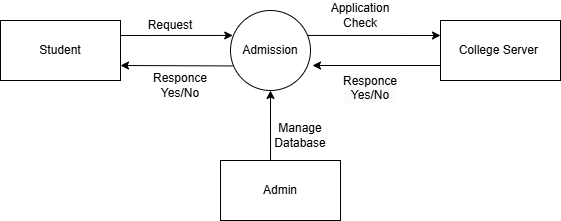

The diagram above was exported from draw.io. Its source (the exported page's mxGraphModel, read from the mxfile embedded in the PNG):
<mxGraphModel dx="1114" dy="429" grid="1" gridSize="10" guides="1" tooltips="1" connect="1" arrows="1" fold="1" page="1" pageScale="1" pageWidth="850" pageHeight="1100" math="0" shadow="0">
  <root>
    <mxCell id="0" />
    <mxCell id="1" parent="0" />
    <mxCell id="fHIJDLHsHrPpLZ2Kt3Fu-1" value="Admission" style="ellipse;whiteSpace=wrap;html=1;aspect=fixed;" vertex="1" parent="1">
      <mxGeometry x="390" y="190" width="80" height="80" as="geometry" />
    </mxCell>
    <mxCell id="fHIJDLHsHrPpLZ2Kt3Fu-2" value="Student" style="rounded=0;whiteSpace=wrap;html=1;" vertex="1" parent="1">
      <mxGeometry x="160" y="200" width="120" height="60" as="geometry" />
    </mxCell>
    <mxCell id="fHIJDLHsHrPpLZ2Kt3Fu-3" value="College Server&amp;nbsp;" style="rounded=0;whiteSpace=wrap;html=1;" vertex="1" parent="1">
      <mxGeometry x="600" y="200" width="120" height="60" as="geometry" />
    </mxCell>
    <mxCell id="fHIJDLHsHrPpLZ2Kt3Fu-4" value="Admin" style="rounded=0;whiteSpace=wrap;html=1;" vertex="1" parent="1">
      <mxGeometry x="380" y="340" width="120" height="60" as="geometry" />
    </mxCell>
    <mxCell id="fHIJDLHsHrPpLZ2Kt3Fu-5" value="" style="endArrow=classic;html=1;rounded=0;exitX=1;exitY=0.25;exitDx=0;exitDy=0;entryX=0.028;entryY=0.312;entryDx=0;entryDy=0;entryPerimeter=0;" edge="1" parent="1" source="fHIJDLHsHrPpLZ2Kt3Fu-2" target="fHIJDLHsHrPpLZ2Kt3Fu-1">
      <mxGeometry width="50" height="50" relative="1" as="geometry">
        <mxPoint x="320" y="240" as="sourcePoint" />
        <mxPoint x="370" y="190" as="targetPoint" />
      </mxGeometry>
    </mxCell>
    <mxCell id="fHIJDLHsHrPpLZ2Kt3Fu-7" value="Request" style="text;html=1;align=center;verticalAlign=middle;whiteSpace=wrap;rounded=0;" vertex="1" parent="1">
      <mxGeometry x="300" y="190" width="60" height="30" as="geometry" />
    </mxCell>
    <mxCell id="fHIJDLHsHrPpLZ2Kt3Fu-8" value="" style="endArrow=classic;html=1;rounded=0;entryX=1;entryY=0.75;entryDx=0;entryDy=0;exitX=0.028;exitY=0.693;exitDx=0;exitDy=0;exitPerimeter=0;" edge="1" parent="1" source="fHIJDLHsHrPpLZ2Kt3Fu-1" target="fHIJDLHsHrPpLZ2Kt3Fu-2">
      <mxGeometry width="50" height="50" relative="1" as="geometry">
        <mxPoint x="400" y="250" as="sourcePoint" />
        <mxPoint x="290" y="250" as="targetPoint" />
      </mxGeometry>
    </mxCell>
    <mxCell id="fHIJDLHsHrPpLZ2Kt3Fu-10" value="Responce&lt;div&gt;Yes/No&lt;/div&gt;" style="text;html=1;align=center;verticalAlign=middle;whiteSpace=wrap;rounded=0;" vertex="1" parent="1">
      <mxGeometry x="310" y="250" width="60" height="30" as="geometry" />
    </mxCell>
    <mxCell id="fHIJDLHsHrPpLZ2Kt3Fu-11" value="" style="endArrow=classic;html=1;rounded=0;entryX=0;entryY=0.25;entryDx=0;entryDy=0;exitX=0.957;exitY=0.312;exitDx=0;exitDy=0;exitPerimeter=0;" edge="1" parent="1" source="fHIJDLHsHrPpLZ2Kt3Fu-1" target="fHIJDLHsHrPpLZ2Kt3Fu-3">
      <mxGeometry width="50" height="50" relative="1" as="geometry">
        <mxPoint x="400" y="250" as="sourcePoint" />
        <mxPoint x="450" y="200" as="targetPoint" />
      </mxGeometry>
    </mxCell>
    <mxCell id="fHIJDLHsHrPpLZ2Kt3Fu-12" value="Application Check" style="text;html=1;align=center;verticalAlign=middle;whiteSpace=wrap;rounded=0;" vertex="1" parent="1">
      <mxGeometry x="490" y="180" width="60" height="30" as="geometry" />
    </mxCell>
    <mxCell id="fHIJDLHsHrPpLZ2Kt3Fu-13" value="" style="endArrow=classic;html=1;rounded=0;exitX=0;exitY=0.75;exitDx=0;exitDy=0;" edge="1" parent="1" source="fHIJDLHsHrPpLZ2Kt3Fu-3">
      <mxGeometry width="50" height="50" relative="1" as="geometry">
        <mxPoint x="400" y="250" as="sourcePoint" />
        <mxPoint x="472" y="245" as="targetPoint" />
        <Array as="points">
          <mxPoint x="472" y="245" />
        </Array>
      </mxGeometry>
    </mxCell>
    <mxCell id="fHIJDLHsHrPpLZ2Kt3Fu-14" value="" style="endArrow=classic;html=1;rounded=0;exitX=0.417;exitY=0;exitDx=0;exitDy=0;entryX=0.5;entryY=1;entryDx=0;entryDy=0;exitPerimeter=0;" edge="1" parent="1" source="fHIJDLHsHrPpLZ2Kt3Fu-4" target="fHIJDLHsHrPpLZ2Kt3Fu-1">
      <mxGeometry width="50" height="50" relative="1" as="geometry">
        <mxPoint x="400" y="250" as="sourcePoint" />
        <mxPoint x="450" y="200" as="targetPoint" />
      </mxGeometry>
    </mxCell>
    <mxCell id="fHIJDLHsHrPpLZ2Kt3Fu-16" value="&#10;&lt;span style=&quot;color: rgb(0, 0, 0); font-family: Helvetica; font-size: 12px; font-style: normal; font-variant-ligatures: normal; font-variant-caps: normal; font-weight: 400; letter-spacing: normal; orphans: 2; text-align: center; text-indent: 0px; text-transform: none; widows: 2; word-spacing: 0px; -webkit-text-stroke-width: 0px; white-space: normal; background-color: rgb(251, 251, 251); text-decoration-thickness: initial; text-decoration-style: initial; text-decoration-color: initial; display: inline !important; float: none;&quot;&gt;Responce&lt;/span&gt;&lt;div style=&quot;forced-color-adjust: none; color: rgb(0, 0, 0); font-family: Helvetica; font-size: 12px; font-style: normal; font-variant-ligatures: normal; font-variant-caps: normal; font-weight: 400; letter-spacing: normal; orphans: 2; text-align: center; text-indent: 0px; text-transform: none; widows: 2; word-spacing: 0px; -webkit-text-stroke-width: 0px; white-space: normal; background-color: rgb(251, 251, 251); text-decoration-thickness: initial; text-decoration-style: initial; text-decoration-color: initial;&quot;&gt;Yes/No&lt;/div&gt;&#10;&#10;" style="text;html=1;align=center;verticalAlign=middle;whiteSpace=wrap;rounded=0;" vertex="1" parent="1">
      <mxGeometry x="500" y="260" width="60" height="30" as="geometry" />
    </mxCell>
    <mxCell id="fHIJDLHsHrPpLZ2Kt3Fu-17" value="Manage Database" style="text;html=1;align=center;verticalAlign=middle;whiteSpace=wrap;rounded=0;" vertex="1" parent="1">
      <mxGeometry x="430" y="300" width="60" height="30" as="geometry" />
    </mxCell>
  </root>
</mxGraphModel>